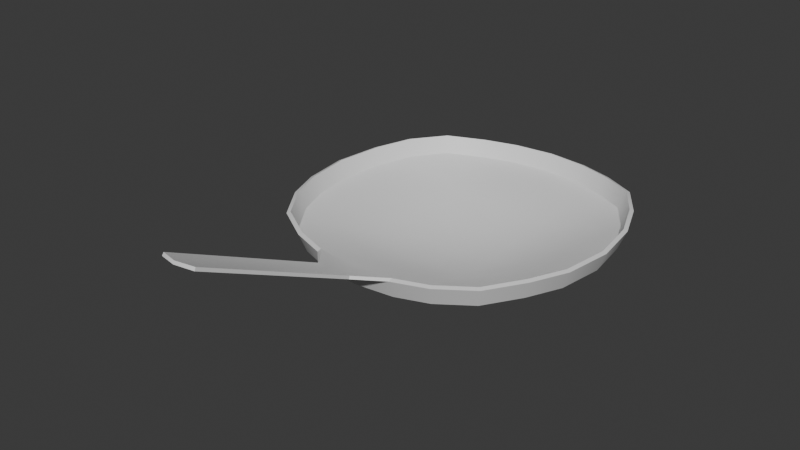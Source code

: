 # Source: frying-pan.blend  (saved by Blender 4.4.30; exported with 4.5.12 LTS)
import bpy
from mathutils import Matrix  # noqa: F401  (used for matrix-valued properties, if any)

bpy.ops.wm.read_factory_settings(use_empty=True)
scene = bpy.context.scene
scene.name = 'Scene'

# ---- collections
col_collection = bpy.data.collections.new('Collection'); scene.collection.children.link(col_collection)

# ---- materials (node trees are filled in below, after node groups)
mat_material = bpy.data.materials.new('Material')
mat_material.alpha_threshold = 0.0
mat_material.roughness = 0.5
mat_material.line_color = (0.0, 0.0, 0.0, 1.0)

# ---- node groups
ng_smooth_by_angle = bpy.data.node_groups.new('Smooth by Angle', 'GeometryNodeTree')
_s = ng_smooth_by_angle.interface.new_socket(name='Mesh', in_out='OUTPUT', socket_type='NodeSocketGeometry')
_s = ng_smooth_by_angle.interface.new_socket(name='Mesh', in_out='INPUT', socket_type='NodeSocketGeometry')
_s = ng_smooth_by_angle.interface.new_socket(name='Angle', in_out='INPUT', socket_type='NodeSocketFloat')
_s.subtype = 'ANGLE'
_s.default_value = 0.5236
_s.min_value = 0.0
_s.max_value = 3.142
_s.description = 'Maximum face angle for smooth edges'
_s = ng_smooth_by_angle.interface.new_socket(name='Ignore Sharpness', in_out='INPUT', socket_type='NodeSocketBool')
_s.force_non_field = True
ng_smooth_by_angle.description = 'Set the sharpness of mesh edges based on the angle between the neighboring faces'
ng_smooth_by_angle.is_modifier = True
_N = ng_smooth_by_angle.nodes; _L = ng_smooth_by_angle.links
n0 = _N.new('GeometryNodeSetShadeSmooth'); n0.name = 'Set Shade Smooth'; n0.location = (120, -80)
n0.domain = 'EDGE'
n1 = _N.new('GeometryNodeSetShadeSmooth'); n1.name = 'Set Shade Smooth.001'; n1.location = (300, -80)
n2 = _N.new('NodeGroupOutput'); n2.name = 'Group Output'; n2.location = (480, -80)
n3 = _N.new('GeometryNodeInputMeshEdgeAngle'); n3.name = 'Edge Angle'; n3.location = (-440, -240)
n4 = _N.new('NodeGroupInput'); n4.name = 'Group Input'; n4.location = (-80, -80)
n5 = _N.new('GeometryNodeInputEdgeSmooth'); n5.name = 'Is Edge Smooth'; n5.location = (-260, -120)
n6 = _N.new('GeometryNodeInputShadeSmooth'); n6.name = 'Is Shade Smooth'; n6.location = (-440, -397)
n7 = _N.new('FunctionNodeCompare'); n7.name = 'Compare'; n7.location = (-260, -260)
n7.operation = 'LESS_EQUAL'
n7.inputs[6].default_value = (0.0, 0.0, 0.0, 0.0)
n7.inputs[7].default_value = (0.0, 0.0, 0.0, 0.0)
n8 = _N.new('FunctionNodeBooleanMath'); n8.name = 'Boolean Math.001'; n8.location = (-80, -260)
n9 = _N.new('NodeGroupInput'); n9.name = 'Group Input.001'; n9.location = (-440, -329)
n10 = _N.new('NodeGroupInput'); n10.name = 'Group Input.002'; n10.location = (-259, -189)
n11 = _N.new('FunctionNodeBooleanMath'); n11.name = 'Boolean Math'; n11.location = (-80, -149)
n11.operation = 'OR'
n12 = _N.new('FunctionNodeBooleanMath'); n12.name = 'Boolean Math.002'; n12.location = (-260, -380)
n12.operation = 'OR'
n13 = _N.new('NodeGroupInput'); n13.name = 'Group Input.003'; n13.location = (-440, -460)
_L.new(n3.outputs[0], n7.inputs[0])
_L.new(n1.outputs[0], n2.inputs[0])
_L.new(n9.outputs[1], n7.inputs[1])
_L.new(n7.outputs[0], n8.inputs[0])
_L.new(n4.outputs[0], n0.inputs[0])
_L.new(n0.outputs[0], n1.inputs[0])
_L.new(n8.outputs[0], n0.inputs[2])
_L.new(n10.outputs[2], n11.inputs[1])
_L.new(n5.outputs[0], n11.inputs[0])
_L.new(n11.outputs[0], n0.inputs[1])
_L.new(n13.outputs[2], n12.inputs[1])
_L.new(n6.outputs[0], n12.inputs[0])
_L.new(n12.outputs[0], n8.inputs[1])
n2.is_active_output = True

# ---- material node trees
mat_material.use_nodes = True; mat_material.node_tree.nodes.clear()
_N = mat_material.node_tree.nodes; _L = mat_material.node_tree.links
n0 = _N.new('ShaderNodeOutputMaterial'); n0.name = 'Material Output'; n0.location = (300, 300)
n1 = _N.new('ShaderNodeBsdfPrincipled'); n1.name = 'Principled BSDF'; n1.location = (10, 300)
n1.inputs[3].default_value = 1.45
_L.new(n1.outputs[0], n0.inputs[0])
n0.is_active_output = True

# ---- world
world_world = bpy.data.worlds.new('World'); scene.world = world_world
world_world.use_nodes = True; world_world.node_tree.nodes.clear()
_N = world_world.node_tree.nodes; _L = world_world.node_tree.links
n0 = _N.new('ShaderNodeOutputWorld'); n0.name = 'World Output'; n0.location = (300, 300)
n1 = _N.new('ShaderNodeBackground'); n1.name = 'Background'; n1.location = (10, 300)
n1.inputs[0].default_value = (0.05088, 0.05088, 0.05088, 1.0)
_L.new(n1.outputs[0], n0.inputs[0])
n0.is_active_output = True
world_world.color = (0.05088, 0.05088, 0.05088)
world_world.sun_shadow_jitter_overblur = 0.0

# ---- meshes
me_cube = bpy.data.meshes.new('Cube')
me_cube.from_pydata([(3.58, 3.938, 0.9824), (3.58, -3.938, 0.9824), (-3.58, 3.938, 0.9824), (-3.58, -3.938, 0.9824), (-1.446e-09, -5.117, 0.8823), (5.053, -1.428e-08, 0.9549), (-5.053, -1.428e-08, 0.9549), (-1.446e-09, 5.117, 0.8823), (0.0, -2.61e-09, -0.3264), (-2.431, -4.603, 0.9119), (4.356, -2.784, 1.013), (-4.356, 2.784, 1.013), (2.431, 4.603, 0.9119), (2.431, -4.603, 0.9119), (4.356, 2.784, 1.013), (-4.356, -2.784, 1.013), (-2.431, 4.603, 0.9119), (0.0, -2.725, 0.1851), (0.0, 2.725, 0.1851), (2.477, 0.0, 0.07825), (-2.477, 0.0, 0.07825), (-2.477, 2.724, 0.4097), (2.477, 2.724, 0.4097), (2.477, -2.724, 0.4097), (-2.477, -2.724, 0.4097), (1.325, -4.967, 0.8876), (4.84, 1.562, 0.9655), (-4.84, -1.562, 0.9655), (-1.325, 4.967, 0.8876), (0.0, -3.952, 0.6517), (0.0, 1.371, -0.1986), (3.593, 0.0, 0.537), (-1.246, -2.98e-08, -0.2352), (-1.325, -4.967, 0.8876), (4.84, -1.562, 0.9655), (-4.84, 1.562, 0.9655), (1.325, 4.967, 0.8876), (0.0, -1.371, -0.1986), (0.0, 3.952, 0.6517), (1.246, -2.98e-08, -0.2352), (-3.593, -2.98e-08, 0.537), (-2.477, 1.371, 0.137), (-2.474, 3.95, 0.718), (-1.246, 2.725, 0.2101), (-3.591, 2.721, 0.677), (2.477, 1.371, 0.137), (2.474, 3.95, 0.718), (3.591, 2.721, 0.677), (1.246, 2.725, 0.2101), (2.474, -3.95, 0.718), (2.477, -1.371, 0.137), (3.591, -2.721, 0.677), (1.246, -2.725, 0.2101), (-2.474, -3.95, 0.718), (-2.477, -1.371, 0.137), (-1.246, -2.725, 0.2101), (-3.591, -2.721, 0.677), (-3.593, -1.37, 0.5573), (-1.246, -1.371, -0.1199), (-1.246, -3.952, 0.6625), (1.246, -1.371, -0.1199), (3.593, -1.37, 0.5573), (1.246, 3.952, 0.6625), (3.593, 1.37, 0.5573), (-1.246, 3.952, 0.6625), (-1.246, 1.371, -0.1199), (-3.593, 1.37, 0.5573), (1.246, 1.371, -0.1199), (1.246, -3.952, 0.6625), (3.74, 4.115, 1.586), (3.74, -4.115, 1.586), (-3.74, 4.115, 1.586), (-3.74, -4.115, 1.586), (-1.287e-09, -5.347, 1.482), (5.281, -1.403e-08, 1.557), (-5.281, -1.403e-08, 1.557), (-1.287e-09, 5.347, 1.482), (-2.541, -4.81, 1.512), (4.552, -2.909, 1.618), (-4.552, 2.909, 1.618), (2.541, 4.81, 1.512), (2.541, -4.81, 1.512), (4.552, 2.909, 1.618), (-4.552, -2.909, 1.618), (-2.541, 4.81, 1.512), (1.384, -5.191, 1.487), (5.057, 1.632, 1.568), (-5.057, -1.632, 1.568), (-1.384, 5.191, 1.487), (-1.384, -5.191, 1.487), (5.057, -1.632, 1.568), (-5.057, 1.632, 1.568), (1.384, 5.191, 1.487), (-7.737e-08, -6.283, 1.615), (-0.6069, -6.128, 1.576), (0.6069, -6.128, 1.576), (-0.5946, -6.087, 1.669), (-7.766e-08, -6.238, 1.708), (0.5946, -6.087, 1.669), (1.384, -5.191, 1.487), (-1.287e-09, -5.347, 1.482), (5.057, 1.632, 1.568), (5.281, -1.403e-08, 1.557), (-5.057, -1.632, 1.568), (-5.281, -1.403e-08, 1.557), (-1.384, 5.191, 1.487), (-1.287e-09, 5.347, 1.482), (-1.384, -5.191, 1.487), (-2.541, -4.81, 1.512), (5.057, -1.632, 1.568), (4.552, -2.909, 1.618), (-5.057, 1.632, 1.568), (-4.552, 2.909, 1.618), (1.384, 5.191, 1.487), (2.541, 4.81, 1.512), (-3.74, -4.115, 1.586), (3.74, -4.115, 1.586), (-3.74, 4.115, 1.586), (3.74, 4.115, 1.586), (2.541, -4.81, 1.512), (4.552, 2.909, 1.618), (-4.552, -2.909, 1.618), (-2.541, 4.81, 1.512), (1.345, -5.059, 0.7839), (-1.057e-09, -5.21, 0.7779), (4.935, 1.587, 0.8665), (5.152, -1.352e-08, 0.8551), (-4.935, -1.587, 0.8665), (-5.152, -1.428e-08, 0.8551), (-1.345, 5.059, 0.7839), (-1.446e-09, 5.21, 0.7779), (-4.994e-10, -3.991, 0.5173), (0.0, 1.395, -0.3365), (0.0, -2.61e-09, -0.4664), (3.639, 8.307e-11, 0.4048), (-1.267, -3.031e-08, -0.3737), (-1.345, -5.059, 0.7839), (-2.472, -4.691, 0.8107), (4.935, -1.587, 0.8665), (4.448, -2.831, 0.918), (-4.935, 1.587, 0.8665), (-4.448, 2.831, 0.918), (1.345, 5.059, 0.7839), (2.472, 4.691, 0.8107), (-6.699e-10, -1.395, -0.3365), (-9.983e-10, -2.767, 0.05172), (0.0, 3.991, 0.5173), (8.32e-11, 2.767, 0.05172), (1.267, -3.014e-08, -0.3737), (2.518, 0.0, -0.05547), (-3.639, -2.98e-08, 0.4048), (-2.518, 0.0, -0.05547), (-2.514, 1.386, 0.00292), (-2.496, 3.987, 0.5849), (-2.505, 2.755, 0.2761), (-1.258, 2.764, 0.07619), (-3.634, 2.747, 0.5461), (2.514, 1.386, 0.00292), (2.496, 3.987, 0.5849), (2.505, 2.755, 0.2761), (3.634, 2.747, 0.5461), (4.448, 2.831, 0.918), (1.258, 2.764, 0.07619), (2.496, -3.987, 0.5849), (2.472, -4.691, 0.8107), (2.514, -1.386, 0.00292), (2.505, -2.755, 0.2761), (3.634, -2.747, 0.5461), (1.258, -2.764, 0.07619), (-2.496, -3.987, 0.5849), (-2.514, -1.386, 0.00292), (-2.505, -2.755, 0.2761), (-1.258, -2.764, 0.07619), (-3.634, -2.747, 0.5461), (-3.651, -4.011, 0.8871), (3.651, -4.011, 0.8871), (-3.651, 4.011, 0.8871), (3.651, 4.011, 0.8871), (-4.448, -2.831, 0.918), (-2.472, 4.691, 0.8107), (-3.637, -1.381, 0.425), (-1.264, -1.392, -0.257), (-1.253, -3.99, 0.528), (1.264, -1.392, -0.257), (3.637, -1.381, 0.425), (1.253, 3.99, 0.528), (3.637, 1.381, 0.425), (-1.253, 3.99, 0.528), (-1.264, 1.392, -0.257), (-3.637, 1.381, 0.425), (1.264, 1.392, -0.257), (1.253, -3.99, 0.528), (1.413, -5.318, 1.437), (-6.037e-10, -5.478, 1.431), (5.183, 1.667, 1.519), (5.412, -1.266e-08, 1.508), (-5.183, -1.667, 1.519), (-5.412, -1.403e-08, 1.508), (-1.413, 5.318, 1.437), (-1.287e-09, 5.478, 1.431), (-1.413, -5.318, 1.437), (-2.596, -4.928, 1.462), (5.183, -1.667, 1.519), (4.668, -2.971, 1.568), (-5.183, 1.667, 1.519), (-4.668, 2.971, 1.568), (1.413, 5.318, 1.437), (2.596, 4.928, 1.462), (-3.831, -4.208, 1.535), (3.831, -4.208, 1.535), (-3.831, 4.208, 1.535), (3.831, 4.208, 1.535), (2.596, -4.928, 1.462), (4.668, 2.971, 1.568), (-4.668, -2.971, 1.568), (-2.596, 4.928, 1.462), (6.159e-08, -11.74, 4.25), (-0.6069, -11.59, 4.211), (0.6069, -11.59, 4.211), (6.129e-08, -11.7, 4.343), (-0.5946, -11.54, 4.304), (0.5946, -11.54, 4.304)], [], [(68, 25, 4, 29), (67, 39, 8, 30), (66, 40, 6, 35), (65, 32, 20, 41), (64, 43, 21, 42), (2, 44, 11), (63, 31, 19, 45), (0, 47, 22, 46), (62, 48, 18, 38), (1, 13, 49), (61, 51, 23, 50), (60, 52, 17, 37), (59, 33, 9, 53), (58, 55, 24, 54), (57, 56, 15, 27), (54, 24, 56, 57), (20, 54, 57, 40), (40, 57, 27, 6), (37, 17, 55, 58), (8, 37, 58, 32), (32, 58, 54, 20), (29, 4, 33, 59), (17, 29, 59, 55), (55, 59, 53, 24), (50, 23, 52, 60), (19, 50, 60, 39), (39, 60, 37, 8), (34, 10, 51, 61), (5, 34, 61, 31), (31, 61, 50, 19), (10, 1, 51), (51, 1, 49, 23), (46, 22, 48, 62), (12, 46, 62, 36), (36, 62, 38, 7), (14, 47, 0), (0, 46, 12), (26, 5, 31, 63), (14, 26, 63, 47), (47, 63, 45, 22), (42, 21, 44, 2), (16, 42, 2), (38, 18, 43, 64), (7, 38, 64, 28), (28, 64, 42, 16), (30, 8, 32, 65), (18, 30, 65, 43), (43, 65, 41, 21), (41, 20, 40, 66), (21, 41, 66, 44), (44, 66, 35, 11), (45, 19, 39, 67), (22, 45, 67, 48), (48, 67, 30, 18), (49, 13, 25, 68), (23, 49, 68, 52), (52, 68, 29, 17), (53, 9, 3), (24, 53, 3, 56), (56, 3, 15), (9, 77, 72, 3), (7, 76, 92, 36), (35, 91, 79, 11), (28, 88, 76, 7), (10, 78, 70, 1), (1, 70, 81, 13), (36, 92, 80, 12), (11, 79, 71, 2), (0, 69, 82, 14), (12, 80, 69, 0), (3, 72, 83, 15), (13, 81, 85, 25), (2, 71, 84, 16), (4, 73, 89, 33), (14, 82, 86, 26), (25, 85, 73, 4), (5, 74, 90, 34), (33, 89, 77, 9), (15, 83, 87, 27), (26, 86, 74, 5), (6, 75, 91, 35), (34, 90, 78, 10), (16, 84, 88, 28), (27, 87, 75, 6), (100, 99, 98, 97), (192, 193, 93, 95), (99, 192, 95, 98), (107, 100, 97, 96), (96, 97, 219, 220), (93, 94, 217, 216), (105, 122, 215, 198), (200, 107, 96, 94), (121, 115, 208, 214), (114, 113, 206, 207), (103, 121, 214, 196), (120, 118, 211, 213), (112, 111, 204, 205), (101, 120, 213, 194), (119, 116, 209, 212), (110, 109, 202, 203), (99, 119, 212, 192), (113, 106, 199, 206), (108, 107, 200, 201), (118, 114, 207, 211), (111, 104, 197, 204), (106, 105, 198, 199), (117, 112, 205, 210), (109, 102, 195, 202), (104, 103, 196, 197), (116, 110, 203, 209), (193, 200, 94, 93), (102, 101, 194, 195), (122, 117, 210, 215), (115, 108, 201, 208), (70, 78, 110, 116), (75, 87, 103, 104), (90, 74, 102, 109), (71, 79, 112, 117), (76, 88, 105, 106), (91, 75, 104, 111), (69, 80, 114, 118), (77, 89, 107, 108), (92, 76, 106, 113), (85, 81, 119, 99), (78, 90, 109, 110), (81, 70, 116, 119), (86, 82, 120, 101), (79, 91, 111, 112), (82, 69, 118, 120), (87, 83, 121, 103), (80, 92, 113, 114), (83, 72, 115, 121), (73, 85, 99, 100), (88, 84, 122, 105), (72, 77, 108, 115), (84, 71, 117, 122), (74, 86, 101, 102), (89, 73, 100, 107), (191, 131, 124, 123), (190, 132, 133, 148), (189, 140, 128, 150), (188, 152, 151, 135), (187, 153, 154, 155), (176, 141, 156), (186, 157, 149, 134), (177, 158, 159, 160), (185, 146, 147, 162), (175, 163, 164), (184, 165, 166, 167), (183, 144, 145, 168), (182, 169, 137, 136), (181, 170, 171, 172), (180, 127, 178, 173), (170, 180, 173, 171), (151, 150, 180, 170), (150, 128, 127, 180), (144, 181, 172, 145), (133, 135, 181, 144), (135, 151, 170, 181), (131, 182, 136, 124), (145, 172, 182, 131), (172, 171, 169, 182), (165, 183, 168, 166), (149, 148, 183, 165), (148, 133, 144, 183), (138, 184, 167, 139), (126, 134, 184, 138), (134, 149, 165, 184), (139, 167, 175), (167, 166, 163, 175), (158, 185, 162, 159), (143, 142, 185, 158), (142, 130, 146, 185), (161, 177, 160), (177, 143, 158), (125, 186, 134, 126), (161, 160, 186, 125), (160, 159, 157, 186), (153, 176, 156, 154), (179, 176, 153), (146, 187, 155, 147), (130, 129, 187, 146), (129, 179, 153, 187), (132, 188, 135, 133), (147, 155, 188, 132), (155, 154, 152, 188), (152, 189, 150, 151), (154, 156, 189, 152), (156, 141, 140, 189), (157, 190, 148, 149), (159, 162, 190, 157), (162, 147, 132, 190), (163, 191, 123, 164), (166, 168, 191, 163), (168, 145, 131, 191), (169, 174, 137), (171, 173, 174, 169), (173, 178, 174), (137, 174, 208, 201), (130, 142, 206, 199), (140, 141, 205, 204), (129, 130, 199, 198), (139, 175, 209, 203), (175, 164, 212, 209), (142, 143, 207, 206), (141, 176, 210, 205), (177, 161, 213, 211), (143, 177, 211, 207), (174, 178, 214, 208), (164, 123, 192, 212), (176, 179, 215, 210), (124, 136, 200, 193), (161, 125, 194, 213), (123, 124, 193, 192), (126, 138, 202, 195), (136, 137, 201, 200), (178, 127, 196, 214), (125, 126, 195, 194), (128, 140, 204, 197), (138, 139, 203, 202), (179, 129, 198, 215), (127, 128, 197, 196), (220, 219, 216, 217), (219, 221, 218, 216), (94, 96, 220, 217), (95, 93, 216, 218), (97, 98, 221, 219), (98, 95, 218, 221)])
me_cube.polygons.foreach_set('use_smooth', [True] * 228)
_uv = me_cube.uv_layers.new(name='UVMap')
_uv.uv.foreach_set('vector', [0.7188, 0.7188, 0.7188, 0.75, 0.75, 0.75, 0.75, 0.7188, 0.7188, 0.5938, 0.7188, 0.625, 0.75, 0.625, 0.75, 0.5938, 0.8438, 0.5938, 0.8438, 0.625, 0.875, 0.625, 0.875, 0.5938, 0.7812, 0.5938, 0.7812, 0.625, 0.8125, 0.625, 0.8125, 0.5938, 0.7812, 0.5312, 0.7812, 0.5625, 0.8125, 0.5625, 0.8125, 0.5312, 0.8438, 0.5312, 0.8438, 0.5625, 0.875, 0.5625, 0.6562, 0.5938, 0.6562, 0.625, 0.6875, 0.625, 0.6875, 0.5938, 0.6562, 0.5312, 0.6562, 0.5625, 0.6875, 0.5625, 0.6875, 0.5312, 0.7188, 0.5312, 0.7188, 0.5625, 0.75, 0.5625, 0.75, 0.5312, 0.6562, 0.7188, 0.6875, 0.75, 0.6875, 0.7188, 0.6562, 0.6562, 0.6562, 0.6875, 0.6875, 0.6875, 0.6875, 0.6562, 0.7188, 0.6562, 0.7188, 0.6875, 0.75, 0.6875, 0.75, 0.6562, 0.7812, 0.7188, 0.7812, 0.75, 0.8125, 0.75, 0.8125, 0.7188, 0.7812, 0.6562, 0.7812, 0.6875, 0.8125, 0.6875, 0.8125, 0.6562, 0.8438, 0.6562, 0.8438, 0.6875, 0.875, 0.6875, 0.875, 0.6562, 0.8125, 0.6562, 0.8125, 0.6875, 0.8438, 0.6875, 0.8438, 0.6562, 0.8125, 0.625, 0.8125, 0.6562, 0.8438, 0.6562, 0.8438, 0.625, 0.8438, 0.625, 0.8438, 0.6562, 0.875, 0.6562, 0.875, 0.625, 0.75, 0.6562, 0.75, 0.6875, 0.7812, 0.6875, 0.7812, 0.6562, 0.75, 0.625, 0.75, 0.6562, 0.7812, 0.6562, 0.7812, 0.625, 0.7812, 0.625, 0.7812, 0.6562, 0.8125, 0.6562, 0.8125, 0.625, 0.75, 0.7188, 0.75, 0.75, 0.7812, 0.75, 0.7812, 0.7188, 0.75, 0.6875, 0.75, 0.7188, 0.7812, 0.7188, 0.7812, 0.6875, 0.7812, 0.6875, 0.7812, 0.7188, 0.8125, 0.7188, 0.8125, 0.6875, 0.6875, 0.6562, 0.6875, 0.6875, 0.7188, 0.6875, 0.7188, 0.6562, 0.6875, 0.625, 0.6875, 0.6562, 0.7188, 0.6562, 0.7188, 0.625, 0.7188, 0.625, 0.7188, 0.6562, 0.75, 0.6562, 0.75, 0.625, 0.625, 0.6562, 0.625, 0.6875, 0.6562, 0.6875, 0.6562, 0.6562, 0.625, 0.625, 0.625, 0.6562, 0.6562, 0.6562, 0.6562, 0.625, 0.6562, 0.625, 0.6562, 0.6562, 0.6875, 0.6562, 0.6875, 0.625, 0.625, 0.6875, 0.6562, 0.7188, 0.6562, 0.6875, 0.6562, 0.6875, 0.6562, 0.7188, 0.6875, 0.7188, 0.6875, 0.6875, 0.6875, 0.5312, 0.6875, 0.5625, 0.7188, 0.5625, 0.7188, 0.5312, 0.6875, 0.5, 0.6875, 0.5312, 0.7188, 0.5312, 0.7188, 0.5, 0.7188, 0.5, 0.7188, 0.5312, 0.75, 0.5312, 0.75, 0.5, 0.625, 0.5625, 0.6562, 0.5625, 0.6562, 0.5312, 0.6562, 0.5312, 0.6875, 0.5312, 0.6875, 0.5, 0.625, 0.5938, 0.625, 0.625, 0.6562, 0.625, 0.6562, 0.5938, 0.625, 0.5625, 0.625, 0.5938, 0.6562, 0.5938, 0.6562, 0.5625, 0.6562, 0.5625, 0.6562, 0.5938, 0.6875, 0.5938, 0.6875, 0.5625, 0.8125, 0.5312, 0.8125, 0.5625, 0.8438, 0.5625, 0.8438, 0.5312, 0.8125, 0.5, 0.8125, 0.5312, 0.8438, 0.5312, 0.75, 0.5312, 0.75, 0.5625, 0.7812, 0.5625, 0.7812, 0.5312, 0.75, 0.5, 0.75, 0.5312, 0.7812, 0.5312, 0.7812, 0.5, 0.7812, 0.5, 0.7812, 0.5312, 0.8125, 0.5312, 0.8125, 0.5, 0.75, 0.5938, 0.75, 0.625, 0.7812, 0.625, 0.7812, 0.5938, 0.75, 0.5625, 0.75, 0.5938, 0.7812, 0.5938, 0.7812, 0.5625, 0.7812, 0.5625, 0.7812, 0.5938, 0.8125, 0.5938, 0.8125, 0.5625, 0.8125, 0.5938, 0.8125, 0.625, 0.8438, 0.625, 0.8438, 0.5938, 0.8125, 0.5625, 0.8125, 0.5938, 0.8438, 0.5938, 0.8438, 0.5625, 0.8438, 0.5625, 0.8438, 0.5938, 0.875, 0.5938, 0.875, 0.5625, 0.6875, 0.5938, 0.6875, 0.625, 0.7188, 0.625, 0.7188, 0.5938, 0.6875, 0.5625, 0.6875, 0.5938, 0.7188, 0.5938, 0.7188, 0.5625, 0.7188, 0.5625, 0.7188, 0.5938, 0.75, 0.5938, 0.75, 0.5625, 0.6875, 0.7188, 0.6875, 0.75, 0.7188, 0.75, 0.7188, 0.7188, 0.6875, 0.6875, 0.6875, 0.7188, 0.7188, 0.7188, 0.7188, 0.6875, 0.7188, 0.6875, 0.7188, 0.7188, 0.75, 0.7188, 0.75, 0.6875, 0.8125, 0.7188, 0.8125, 0.75, 0.8438, 0.7188, 0.8125, 0.6875, 0.8125, 0.7188, 0.8438, 0.7188, 0.8438, 0.6875, 0.8438, 0.6875, 0.8438, 0.7188, 0.875, 0.6875, 0.8125, 0.75, 0.8125, 0.75, 0.8438, 0.7188, 0.8438, 0.7188, 0.75, 0.5, 0.75, 0.5, 0.7188, 0.5, 0.7188, 0.5, 0.875, 0.5938, 0.875, 0.5938, 0.875, 0.5625, 0.875, 0.5625, 0.7812, 0.5, 0.7812, 0.5, 0.75, 0.5, 0.75, 0.5, 0.625, 0.6875, 0.625, 0.6875, 0.6562, 0.7188, 0.6562, 0.7188, 0.6562, 0.7188, 0.6562, 0.7188, 0.6875, 0.75, 0.6875, 0.75, 0.7188, 0.5, 0.7188, 0.5, 0.6875, 0.5, 0.6875, 0.5, 0.875, 0.5625, 0.875, 0.5625, 0.8438, 0.5312, 0.8438, 0.5312, 0.6562, 0.5312, 0.6562, 0.5312, 0.625, 0.5625, 0.625, 0.5625, 0.6875, 0.5, 0.6875, 0.5, 0.6562, 0.5312, 0.6562, 0.5312, 0.8438, 0.7188, 0.8438, 0.7188, 0.875, 0.6875, 0.875, 0.6875, 0.6875, 0.75, 0.6875, 0.75, 0.7188, 0.75, 0.7188, 0.75, 0.8438, 0.5312, 0.8438, 0.5312, 0.8125, 0.5, 0.8125, 0.5, 0.75, 0.75, 0.75, 0.75, 0.7812, 0.75, 0.7812, 0.75, 0.625, 0.5625, 0.625, 0.5625, 0.625, 0.5938, 0.625, 0.5938, 0.7188, 0.75, 0.7188, 0.75, 0.75, 0.75, 0.75, 0.75, 0.625, 0.625, 0.625, 0.625, 0.625, 0.6562, 0.625, 0.6562, 0.7812, 0.75, 0.7812, 0.75, 0.8125, 0.75, 0.8125, 0.75, 0.875, 0.6875, 0.875, 0.6875, 0.875, 0.6562, 0.875, 0.6562, 0.625, 0.5938, 0.625, 0.5938, 0.625, 0.625, 0.625, 0.625, 0.875, 0.625, 0.875, 0.625, 0.875, 0.5938, 0.875, 0.5938, 0.625, 0.6562, 0.625, 0.6562, 0.625, 0.6875, 0.625, 0.6875, 0.8125, 0.5, 0.8125, 0.5, 0.7812, 0.5, 0.7812, 0.5, 0.875, 0.6562, 0.875, 0.6562, 0.875, 0.625, 0.875, 0.625, 0.75, 0.75, 0.7188, 0.75, 0.7188, 0.75, 0.75, 0.75, 0.7188, 0.75, 0.75, 0.75, 0.75, 0.75, 0.7188, 0.75, 0.7188, 0.75, 0.7188, 0.75, 0.7188, 0.75, 0.7188, 0.75, 0.7812, 0.75, 0.75, 0.75, 0.75, 0.75, 0.7812, 0.75, 0.7812, 0.75, 0.75, 0.75, 0.75, 0.75, 0.7812, 0.75, 0.75, 0.75, 0.7812, 0.75, 0.7812, 0.75, 0.75, 0.75, 0.7812, 0.5, 0.8125, 0.5, 0.8125, 0.5, 0.7812, 0.5, 0.7812, 0.75, 0.7812, 0.75, 0.7812, 0.75, 0.7812, 0.75, 0.875, 0.6875, 0.8438, 0.7188, 0.8438, 0.7188, 0.875, 0.6875, 0.6875, 0.5, 0.7188, 0.5, 0.7188, 0.5, 0.6875, 0.5, 0.875, 0.6562, 0.875, 0.6875, 0.875, 0.6875, 0.875, 0.6562, 0.625, 0.5625, 0.6562, 0.5312, 0.6562, 0.5312, 0.625, 0.5625, 0.875, 0.5625, 0.875, 0.5938, 0.875, 0.5938, 0.875, 0.5625, 0.625, 0.5938, 0.625, 0.5625, 0.625, 0.5625, 0.625, 0.5938, 0.6875, 0.75, 0.6562, 0.7188, 0.6562, 0.7188, 0.6875, 0.75, 0.625, 0.6875, 0.625, 0.6562, 0.625, 0.6562, 0.625, 0.6875, 0.7188, 0.75, 0.6875, 0.75, 0.6875, 0.75, 0.7188, 0.75, 0.7188, 0.5, 0.75, 0.5, 0.75, 0.5, 0.7188, 0.5, 0.8125, 0.75, 0.7812, 0.75, 0.7812, 0.75, 0.8125, 0.75, 0.6562, 0.5312, 0.6875, 0.5, 0.6875, 0.5, 0.6562, 0.5312, 0.875, 0.5938, 0.875, 0.625, 0.875, 0.625, 0.875, 0.5938, 0.75, 0.5, 0.7812, 0.5, 0.7812, 0.5, 0.75, 0.5, 0.8438, 0.5312, 0.875, 0.5625, 0.875, 0.5625, 0.8438, 0.5312, 0.625, 0.6562, 0.625, 0.625, 0.625, 0.625, 0.625, 0.6562, 0.875, 0.625, 0.875, 0.6562, 0.875, 0.6562, 0.875, 0.625, 0.6562, 0.7188, 0.625, 0.6875, 0.625, 0.6875, 0.6562, 0.7188, 0.75, 0.75, 0.7812, 0.75, 0.7812, 0.75, 0.75, 0.75, 0.625, 0.625, 0.625, 0.5938, 0.625, 0.5938, 0.625, 0.625, 0.8125, 0.5, 0.8438, 0.5312, 0.8438, 0.5312, 0.8125, 0.5, 0.8438, 0.7188, 0.8125, 0.75, 0.8125, 0.75, 0.8438, 0.7188, 0.6562, 0.7188, 0.625, 0.6875, 0.625, 0.6875, 0.6562, 0.7188, 0.875, 0.625, 0.875, 0.6562, 0.875, 0.6562, 0.875, 0.625, 0.625, 0.6562, 0.625, 0.625, 0.625, 0.625, 0.625, 0.6562, 0.8438, 0.5312, 0.875, 0.5625, 0.875, 0.5625, 0.8438, 0.5312, 0.75, 0.5, 0.7812, 0.5, 0.7812, 0.5, 0.75, 0.5, 0.875, 0.5938, 0.875, 0.625, 0.875, 0.625, 0.875, 0.5938, 0.6562, 0.5312, 0.6875, 0.5, 0.6875, 0.5, 0.6562, 0.5312, 0.8125, 0.75, 0.7812, 0.75, 0.7812, 0.75, 0.8125, 0.75, 0.7188, 0.5, 0.75, 0.5, 0.75, 0.5, 0.7188, 0.5, 0.7188, 0.75, 0.6875, 0.75, 0.6875, 0.75, 0.7188, 0.75, 0.625, 0.6875, 0.625, 0.6562, 0.625, 0.6562, 0.625, 0.6875, 0.6875, 0.75, 0.6562, 0.7188, 0.6562, 0.7188, 0.6875, 0.75, 0.625, 0.5938, 0.625, 0.5625, 0.625, 0.5625, 0.625, 0.5938, 0.875, 0.5625, 0.875, 0.5938, 0.875, 0.5938, 0.875, 0.5625, 0.625, 0.5625, 0.6562, 0.5312, 0.6562, 0.5312, 0.625, 0.5625, 0.875, 0.6562, 0.875, 0.6875, 0.875, 0.6875, 0.875, 0.6562, 0.6875, 0.5, 0.7188, 0.5, 0.7188, 0.5, 0.6875, 0.5, 0.875, 0.6875, 0.8438, 0.7188, 0.8438, 0.7188, 0.875, 0.6875, 0.75, 0.75, 0.7188, 0.75, 0.7188, 0.75, 0.75, 0.75, 0.7812, 0.5, 0.8125, 0.5, 0.8125, 0.5, 0.7812, 0.5, 0.8438, 0.7188, 0.8125, 0.75, 0.8125, 0.75, 0.8438, 0.7188, 0.8125, 0.5, 0.8438, 0.5312, 0.8438, 0.5312, 0.8125, 0.5, 0.625, 0.625, 0.625, 0.5938, 0.625, 0.5938, 0.625, 0.625, 0.7812, 0.75, 0.75, 0.75, 0.75, 0.75, 0.7812, 0.75, 0.7188, 0.7188, 0.75, 0.7188, 0.75, 0.75, 0.7188, 0.75, 0.7188, 0.5938, 0.75, 0.5938, 0.75, 0.625, 0.7188, 0.625, 0.8438, 0.5938, 0.875, 0.5938, 0.875, 0.625, 0.8438, 0.625, 0.7812, 0.5938, 0.8125, 0.5938, 0.8125, 0.625, 0.7812, 0.625, 0.7812, 0.5312, 0.8125, 0.5312, 0.8125, 0.5625, 0.7812, 0.5625, 0.8438, 0.5312, 0.875, 0.5625, 0.8438, 0.5625, 0.6562, 0.5938, 0.6875, 0.5938, 0.6875, 0.625, 0.6562, 0.625, 0.6562, 0.5312, 0.6875, 0.5312, 0.6875, 0.5625, 0.6562, 0.5625, 0.7188, 0.5312, 0.75, 0.5312, 0.75, 0.5625, 0.7188, 0.5625, 0.6562, 0.7188, 0.6875, 0.7188, 0.6875, 0.75, 0.6562, 0.6562, 0.6875, 0.6562, 0.6875, 0.6875, 0.6562, 0.6875, 0.7188, 0.6562, 0.75, 0.6562, 0.75, 0.6875, 0.7188, 0.6875, 0.7812, 0.7188, 0.8125, 0.7188, 0.8125, 0.75, 0.7812, 0.75, 0.7812, 0.6562, 0.8125, 0.6562, 0.8125, 0.6875, 0.7812, 0.6875, 0.8438, 0.6562, 0.875, 0.6562, 0.875, 0.6875, 0.8438, 0.6875, 0.8125, 0.6562, 0.8438, 0.6562, 0.8438, 0.6875, 0.8125, 0.6875, 0.8125, 0.625, 0.8438, 0.625, 0.8438, 0.6562, 0.8125, 0.6562, 0.8438, 0.625, 0.875, 0.625, 0.875, 0.6562, 0.8438, 0.6562, 0.75, 0.6562, 0.7812, 0.6562, 0.7812, 0.6875, 0.75, 0.6875, 0.75, 0.625, 0.7812, 0.625, 0.7812, 0.6562, 0.75, 0.6562, 0.7812, 0.625, 0.8125, 0.625, 0.8125, 0.6562, 0.7812, 0.6562, 0.75, 0.7188, 0.7812, 0.7188, 0.7812, 0.75, 0.75, 0.75, 0.75, 0.6875, 0.7812, 0.6875, 0.7812, 0.7188, 0.75, 0.7188, 0.7812, 0.6875, 0.8125, 0.6875, 0.8125, 0.7188, 0.7812, 0.7188, 0.6875, 0.6562, 0.7188, 0.6562, 0.7188, 0.6875, 0.6875, 0.6875, 0.6875, 0.625, 0.7188, 0.625, 0.7188, 0.6562, 0.6875, 0.6562, 0.7188, 0.625, 0.75, 0.625, 0.75, 0.6562, 0.7188, 0.6562, 0.625, 0.6562, 0.6562, 0.6562, 0.6562, 0.6875, 0.625, 0.6875, 0.625, 0.625, 0.6562, 0.625, 0.6562, 0.6562, 0.625, 0.6562, 0.6562, 0.625, 0.6875, 0.625, 0.6875, 0.6562, 0.6562, 0.6562, 0.625, 0.6875, 0.6562, 0.6875, 0.6562, 0.7188, 0.6562, 0.6875, 0.6875, 0.6875, 0.6875, 0.7188, 0.6562, 0.7188, 0.6875, 0.5312, 0.7188, 0.5312, 0.7188, 0.5625, 0.6875, 0.5625, 0.6875, 0.5, 0.7188, 0.5, 0.7188, 0.5312, 0.6875, 0.5312, 0.7188, 0.5, 0.75, 0.5, 0.75, 0.5312, 0.7188, 0.5312, 0.625, 0.5625, 0.6562, 0.5312, 0.6562, 0.5625, 0.6562, 0.5312, 0.6875, 0.5, 0.6875, 0.5312, 0.625, 0.5938, 0.6562, 0.5938, 0.6562, 0.625, 0.625, 0.625, 0.625, 0.5625, 0.6562, 0.5625, 0.6562, 0.5938, 0.625, 0.5938, 0.6562, 0.5625, 0.6875, 0.5625, 0.6875, 0.5938, 0.6562, 0.5938, 0.8125, 0.5312, 0.8438, 0.5312, 0.8438, 0.5625, 0.8125, 0.5625, 0.8125, 0.5, 0.8438, 0.5312, 0.8125, 0.5312, 0.75, 0.5312, 0.7812, 0.5312, 0.7812, 0.5625, 0.75, 0.5625, 0.75, 0.5, 0.7812, 0.5, 0.7812, 0.5312, 0.75, 0.5312, 0.7812, 0.5, 0.8125, 0.5, 0.8125, 0.5312, 0.7812, 0.5312, 0.75, 0.5938, 0.7812, 0.5938, 0.7812, 0.625, 0.75, 0.625, 0.75, 0.5625, 0.7812, 0.5625, 0.7812, 0.5938, 0.75, 0.5938, 0.7812, 0.5625, 0.8125, 0.5625, 0.8125, 0.5938, 0.7812, 0.5938, 0.8125, 0.5938, 0.8438, 0.5938, 0.8438, 0.625, 0.8125, 0.625, 0.8125, 0.5625, 0.8438, 0.5625, 0.8438, 0.5938, 0.8125, 0.5938, 0.8438, 0.5625, 0.875, 0.5625, 0.875, 0.5938, 0.8438, 0.5938, 0.6875, 0.5938, 0.7188, 0.5938, 0.7188, 0.625, 0.6875, 0.625, 0.6875, 0.5625, 0.7188, 0.5625, 0.7188, 0.5938, 0.6875, 0.5938, 0.7188, 0.5625, 0.75, 0.5625, 0.75, 0.5938, 0.7188, 0.5938, 0.6875, 0.7188, 0.7188, 0.7188, 0.7188, 0.75, 0.6875, 0.75, 0.6875, 0.6875, 0.7188, 0.6875, 0.7188, 0.7188, 0.6875, 0.7188, 0.7188, 0.6875, 0.75, 0.6875, 0.75, 0.7188, 0.7188, 0.7188, 0.8125, 0.7188, 0.8438, 0.7188, 0.8125, 0.75, 0.8125, 0.6875, 0.8438, 0.6875, 0.8438, 0.7188, 0.8125, 0.7188, 0.8438, 0.6875, 0.875, 0.6875, 0.8438, 0.7188, 0.8125, 0.75, 0.8438, 0.7188, 0.8438, 0.7188, 0.8125, 0.75, 0.75, 0.5, 0.7188, 0.5, 0.7188, 0.5, 0.75, 0.5, 0.875, 0.5938, 0.875, 0.5625, 0.875, 0.5625, 0.875, 0.5938, 0.7812, 0.5, 0.75, 0.5, 0.75, 0.5, 0.7812, 0.5, 0.625, 0.6875, 0.6562, 0.7188, 0.6562, 0.7188, 0.625, 0.6875, 0.6562, 0.7188, 0.6875, 0.75, 0.6875, 0.75, 0.6562, 0.7188, 0.7188, 0.5, 0.6875, 0.5, 0.6875, 0.5, 0.7188, 0.5, 0.875, 0.5625, 0.8438, 0.5312, 0.8438, 0.5312, 0.875, 0.5625, 0.6562, 0.5312, 0.625, 0.5625, 0.625, 0.5625, 0.6562, 0.5312, 0.6875, 0.5, 0.6562, 0.5312, 0.6562, 0.5312, 0.6875, 0.5, 0.8438, 0.7188, 0.875, 0.6875, 0.875, 0.6875, 0.8438, 0.7188, 0.6875, 0.75, 0.7188, 0.75, 0.7188, 0.75, 0.6875, 0.75, 0.8438, 0.5312, 0.8125, 0.5, 0.8125, 0.5, 0.8438, 0.5312, 0.75, 0.75, 0.7812, 0.75, 0.7812, 0.75, 0.75, 0.75, 0.625, 0.5625, 0.625, 0.5938, 0.625, 0.5938, 0.625, 0.5625, 0.7188, 0.75, 0.75, 0.75, 0.75, 0.75, 0.7188, 0.75, 0.625, 0.625, 0.625, 0.6562, 0.625, 0.6562, 0.625, 0.625, 0.7812, 0.75, 0.8125, 0.75, 0.8125, 0.75, 0.7812, 0.75, 0.875, 0.6875, 0.875, 0.6562, 0.875, 0.6562, 0.875, 0.6875, 0.625, 0.5938, 0.625, 0.625, 0.625, 0.625, 0.625, 0.5938, 0.875, 0.625, 0.875, 0.5938, 0.875, 0.5938, 0.875, 0.625, 0.625, 0.6562, 0.625, 0.6875, 0.625, 0.6875, 0.625, 0.6562, 0.8125, 0.5, 0.7812, 0.5, 0.7812, 0.5, 0.8125, 0.5, 0.875, 0.6562, 0.875, 0.625, 0.875, 0.625, 0.875, 0.6562, 0.7812, 0.75, 0.75, 0.75, 0.75, 0.75, 0.7812, 0.75, 0.75, 0.75, 0.7188, 0.75, 0.7188, 0.75, 0.75, 0.75, 0.7812, 0.75, 0.7812, 0.75, 0.7812, 0.75, 0.7812, 0.75, 0.7188, 0.75, 0.75, 0.75, 0.75, 0.75, 0.7188, 0.75, 0.75, 0.75, 0.7188, 0.75, 0.7188, 0.75, 0.75, 0.75, 0.7188, 0.75, 0.7188, 0.75, 0.7188, 0.75, 0.7188, 0.75])
me_cube.materials.append(mat_material)
me_cube.use_mirror_vertex_groups = False
me_cube.update()

# ---- objects
ob_pan = bpy.data.objects.new('Pan', me_cube)

# ---- transforms, parenting, visibility, modifiers, constraints
ob_pan.location = (0.0, 0.0, 0.0)
ob_pan.lock_rotations_4d = False
ob_pan.empty_display_type = 'ARROWS'
ob_pan.lineart.crease_threshold = 0.0
_m = ob_pan.modifiers.new('Smooth by Angle', 'NODES')
_m.node_group = ng_smooth_by_angle
_m.use_pin_to_last = True
_m.show_group_selector = False

# ---- collection membership
col_collection.objects.link(ob_pan)

# ---- scene / render settings (as saved in the file)
scene.frame_start = 1; scene.frame_end = 250; scene.frame_set(1)
scene.render.engine = 'BLENDER_EEVEE_NEXT'
bpy.context.view_layer.update()

# ---- added for rendering (the .blend has no active camera and no usable light): camera, sun
cam_auto = bpy.data.cameras.new('AutoCamera')
cam_auto.lens = 50.0
cam_auto.sensor_width = 36.0
cam_auto.clip_end = 1000.0
ob_auto_camera = bpy.data.objects.new('AutoCamera', cam_auto)
scene.collection.objects.link(ob_auto_camera)
ob_auto_camera.location = (19.3353, -26.3334, 17.4063)
ob_auto_camera.rotation_euler = (1.09748, -7.21219e-08, 0.694738)
scene.camera = ob_auto_camera
light_auto_sun = bpy.data.lights.new('AutoSun', 'SUN')
light_auto_sun.energy = 3.0
light_auto_sun.angle = 0.0523599
ob_auto_sun = bpy.data.objects.new('AutoSun', light_auto_sun)
scene.collection.objects.link(ob_auto_sun)
ob_auto_sun.rotation_euler = (0.872665, 0.174533, 0.523599)
bpy.context.view_layer.update()
